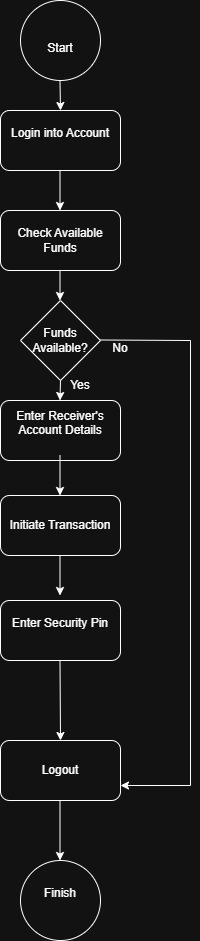

The diagram above was exported from draw.io. Its source (the exported page's mxGraphModel, read from the mxfile embedded in the PNG):
<mxGraphModel dx="1303" dy="703" grid="1" gridSize="10" guides="1" tooltips="1" connect="1" arrows="1" fold="1" page="1" pageScale="1" pageWidth="827" pageHeight="1169" math="0" shadow="0">
  <root>
    <mxCell id="0" />
    <mxCell id="1" parent="0" />
    <mxCell id="w4Zlguw9trgNGl0pKeln-1" value="&lt;div&gt;&lt;br&gt;&lt;/div&gt;&lt;div&gt;Start&lt;/div&gt;" style="ellipse;whiteSpace=wrap;html=1;aspect=fixed;" vertex="1" parent="1">
      <mxGeometry x="30" y="30" width="80" height="80" as="geometry" />
    </mxCell>
    <mxCell id="w4Zlguw9trgNGl0pKeln-2" value="" style="endArrow=classic;html=1;rounded=0;" edge="1" parent="1">
      <mxGeometry width="50" height="50" relative="1" as="geometry">
        <mxPoint x="69.5" y="110" as="sourcePoint" />
        <mxPoint x="70" y="140" as="targetPoint" />
      </mxGeometry>
    </mxCell>
    <mxCell id="w4Zlguw9trgNGl0pKeln-5" value="Login into Account&lt;div&gt;&lt;br&gt;&lt;/div&gt;" style="rounded=1;whiteSpace=wrap;html=1;" vertex="1" parent="1">
      <mxGeometry x="10" y="140" width="120" height="60" as="geometry" />
    </mxCell>
    <mxCell id="w4Zlguw9trgNGl0pKeln-6" value="Check Available Funds" style="rounded=1;whiteSpace=wrap;html=1;" vertex="1" parent="1">
      <mxGeometry x="10" y="240" width="120" height="60" as="geometry" />
    </mxCell>
    <mxCell id="w4Zlguw9trgNGl0pKeln-7" value="Enter Receiver's Account Details&lt;div&gt;&lt;br&gt;&lt;/div&gt;" style="rounded=1;whiteSpace=wrap;html=1;" vertex="1" parent="1">
      <mxGeometry x="10" y="430" width="120" height="60" as="geometry" />
    </mxCell>
    <mxCell id="w4Zlguw9trgNGl0pKeln-8" value="Funds Available?" style="rhombus;whiteSpace=wrap;html=1;" vertex="1" parent="1">
      <mxGeometry x="30" y="330" width="80" height="80" as="geometry" />
    </mxCell>
    <mxCell id="w4Zlguw9trgNGl0pKeln-9" value="Initiate Transaction" style="rounded=1;whiteSpace=wrap;html=1;" vertex="1" parent="1">
      <mxGeometry x="10" y="525" width="120" height="60" as="geometry" />
    </mxCell>
    <mxCell id="w4Zlguw9trgNGl0pKeln-10" value="Enter Security Pin&lt;div&gt;&lt;br&gt;&lt;/div&gt;" style="rounded=1;whiteSpace=wrap;html=1;" vertex="1" parent="1">
      <mxGeometry x="10" y="630" width="120" height="60" as="geometry" />
    </mxCell>
    <mxCell id="w4Zlguw9trgNGl0pKeln-11" value="Finish&lt;div&gt;&lt;br&gt;&lt;/div&gt;" style="ellipse;whiteSpace=wrap;html=1;aspect=fixed;" vertex="1" parent="1">
      <mxGeometry x="30" y="890" width="80" height="80" as="geometry" />
    </mxCell>
    <mxCell id="w4Zlguw9trgNGl0pKeln-12" value="" style="endArrow=classic;html=1;rounded=0;" edge="1" parent="1">
      <mxGeometry width="50" height="50" relative="1" as="geometry">
        <mxPoint x="69.5" y="200" as="sourcePoint" />
        <mxPoint x="69.5" y="240" as="targetPoint" />
      </mxGeometry>
    </mxCell>
    <mxCell id="w4Zlguw9trgNGl0pKeln-13" value="" style="endArrow=classic;html=1;rounded=0;" edge="1" parent="1">
      <mxGeometry width="50" height="50" relative="1" as="geometry">
        <mxPoint x="69.5" y="300" as="sourcePoint" />
        <mxPoint x="69.5" y="330" as="targetPoint" />
      </mxGeometry>
    </mxCell>
    <mxCell id="w4Zlguw9trgNGl0pKeln-14" value="" style="endArrow=classic;html=1;rounded=0;" edge="1" parent="1">
      <mxGeometry width="50" height="50" relative="1" as="geometry">
        <mxPoint x="70" y="410" as="sourcePoint" />
        <mxPoint x="69.5" y="430" as="targetPoint" />
      </mxGeometry>
    </mxCell>
    <mxCell id="w4Zlguw9trgNGl0pKeln-15" value="" style="endArrow=classic;html=1;rounded=0;" edge="1" parent="1">
      <mxGeometry width="50" height="50" relative="1" as="geometry">
        <mxPoint x="69.5" y="485" as="sourcePoint" />
        <mxPoint x="69.5" y="525" as="targetPoint" />
      </mxGeometry>
    </mxCell>
    <mxCell id="w4Zlguw9trgNGl0pKeln-16" value="" style="endArrow=classic;html=1;rounded=0;" edge="1" parent="1">
      <mxGeometry width="50" height="50" relative="1" as="geometry">
        <mxPoint x="69.5" y="585" as="sourcePoint" />
        <mxPoint x="69.5" y="625" as="targetPoint" />
      </mxGeometry>
    </mxCell>
    <mxCell id="w4Zlguw9trgNGl0pKeln-17" value="" style="endArrow=classic;html=1;rounded=0;entryX=0.5;entryY=0;entryDx=0;entryDy=0;" edge="1" parent="1" target="w4Zlguw9trgNGl0pKeln-21">
      <mxGeometry width="50" height="50" relative="1" as="geometry">
        <mxPoint x="69.5" y="690" as="sourcePoint" />
        <mxPoint x="69.5" y="740" as="targetPoint" />
      </mxGeometry>
    </mxCell>
    <mxCell id="w4Zlguw9trgNGl0pKeln-18" value="Yes" style="text;html=1;whiteSpace=wrap;strokeColor=none;fillColor=none;align=center;verticalAlign=middle;rounded=0;" vertex="1" parent="1">
      <mxGeometry x="60" y="400" width="60" height="30" as="geometry" />
    </mxCell>
    <mxCell id="w4Zlguw9trgNGl0pKeln-19" value="" style="endArrow=classic;html=1;rounded=0;entryX=1;entryY=0.75;entryDx=0;entryDy=0;" edge="1" parent="1" target="w4Zlguw9trgNGl0pKeln-21">
      <mxGeometry width="50" height="50" relative="1" as="geometry">
        <mxPoint x="110" y="369.5" as="sourcePoint" />
        <mxPoint x="200" y="820" as="targetPoint" />
        <Array as="points">
          <mxPoint x="200" y="370" />
          <mxPoint x="200" y="815" />
        </Array>
      </mxGeometry>
    </mxCell>
    <mxCell id="w4Zlguw9trgNGl0pKeln-20" value="No&lt;div&gt;&lt;br&gt;&lt;/div&gt;" style="text;html=1;whiteSpace=wrap;strokeColor=none;fillColor=none;align=center;verticalAlign=middle;rounded=0;" vertex="1" parent="1">
      <mxGeometry x="100" y="370" width="60" height="30" as="geometry" />
    </mxCell>
    <mxCell id="w4Zlguw9trgNGl0pKeln-21" value="Logout" style="rounded=1;whiteSpace=wrap;html=1;" vertex="1" parent="1">
      <mxGeometry x="10" y="770" width="120" height="60" as="geometry" />
    </mxCell>
    <mxCell id="w4Zlguw9trgNGl0pKeln-22" value="" style="endArrow=classic;html=1;rounded=0;" edge="1" parent="1">
      <mxGeometry width="50" height="50" relative="1" as="geometry">
        <mxPoint x="69.5" y="830" as="sourcePoint" />
        <mxPoint x="69.5" y="890" as="targetPoint" />
      </mxGeometry>
    </mxCell>
  </root>
</mxGraphModel>